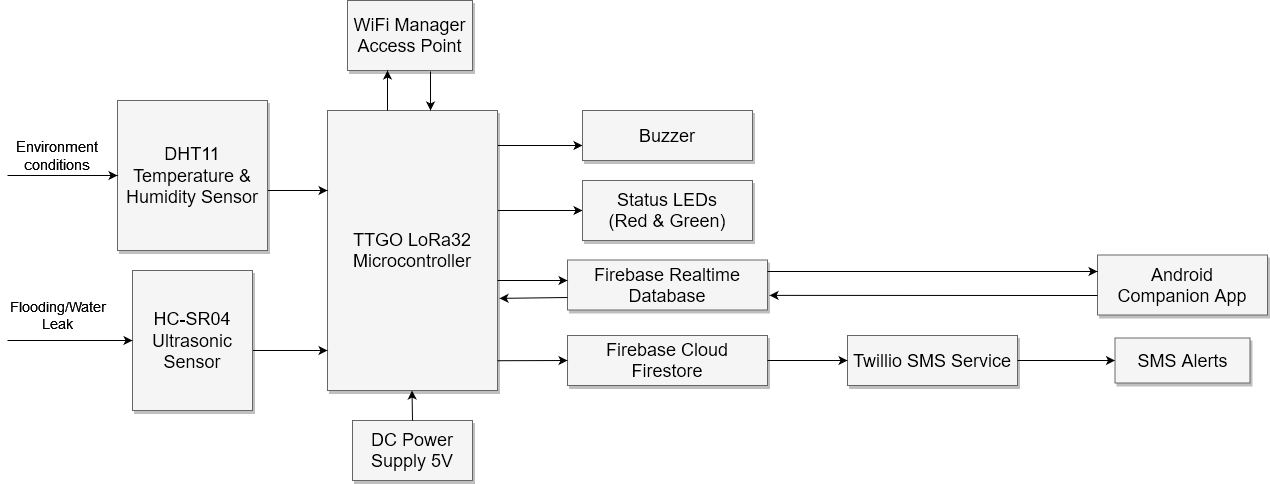

The diagram above was exported from draw.io. Its source (the exported page's mxGraphModel, read from the mxfile embedded in the PNG):
<mxGraphModel dx="1535" dy="1081" grid="1" gridSize="10" guides="1" tooltips="1" connect="1" arrows="1" fold="1" page="1" pageScale="1.5" pageWidth="1169" pageHeight="826" background="none" math="0" shadow="0">
  <root>
    <mxCell id="0" style=";html=1;" />
    <mxCell id="1" style=";html=1;" parent="0" />
    <mxCell id="3a17f1ce550125da-13" style="edgeStyle=elbowEdgeStyle;rounded=0;html=1;startArrow=none;startFill=0;jettySize=auto;orthogonalLoop=1;fontSize=18;elbow=vertical;" parent="1" target="3a17f1ce550125da-4" edge="1">
      <mxGeometry relative="1" as="geometry">
        <mxPoint x="510" y="455" as="sourcePoint" />
      </mxGeometry>
    </mxCell>
    <mxCell id="3a17f1ce550125da-14" style="edgeStyle=elbowEdgeStyle;rounded=0;html=1;startArrow=none;startFill=0;jettySize=auto;orthogonalLoop=1;fontSize=18;elbow=vertical;" parent="1" target="3a17f1ce550125da-5" edge="1">
      <mxGeometry relative="1" as="geometry">
        <mxPoint x="510" y="520" as="sourcePoint" />
      </mxGeometry>
    </mxCell>
    <mxCell id="3a17f1ce550125da-2" value="TTGO LoRa32 Microcontroller" style="whiteSpace=wrap;html=1;shadow=1;fontSize=18;fillColor=#f5f5f5;strokeColor=#666666;" parent="1" vertex="1">
      <mxGeometry x="340" y="420" width="170" height="280" as="geometry" />
    </mxCell>
    <mxCell id="3a17f1ce550125da-4" value="Buzzer" style="whiteSpace=wrap;html=1;shadow=1;fontSize=18;fillColor=#f5f5f5;strokeColor=#666666;" parent="1" vertex="1">
      <mxGeometry x="595" y="420" width="170" height="50" as="geometry" />
    </mxCell>
    <mxCell id="3a17f1ce550125da-5" value="&lt;div&gt;Status LEDs&lt;br&gt;&lt;/div&gt;&lt;div&gt;(Red &amp;amp; Green)&lt;/div&gt;" style="whiteSpace=wrap;html=1;shadow=1;fontSize=18;fillColor=#f5f5f5;strokeColor=#666666;" parent="1" vertex="1">
      <mxGeometry x="595" y="490" width="170" height="60" as="geometry" />
    </mxCell>
    <mxCell id="3a17f1ce550125da-6" value="Firebase Realtime Database" style="whiteSpace=wrap;html=1;shadow=1;fontSize=18;fillColor=#f5f5f5;strokeColor=#666666;" parent="1" vertex="1">
      <mxGeometry x="580" y="569.5" width="200" height="50" as="geometry" />
    </mxCell>
    <mxCell id="3a17f1ce550125da-20" style="edgeStyle=elbowEdgeStyle;rounded=0;html=1;startArrow=none;startFill=0;jettySize=auto;orthogonalLoop=1;fontSize=18;elbow=vertical;" parent="1" source="3a17f1ce550125da-8" target="3a17f1ce550125da-2" edge="1">
      <mxGeometry relative="1" as="geometry">
        <Array as="points">
          <mxPoint x="300" y="500" />
        </Array>
      </mxGeometry>
    </mxCell>
    <mxCell id="3a17f1ce550125da-8" value="&lt;div&gt;DHT11&lt;/div&gt;&lt;div&gt;Temperature &amp;amp; Humidity Sensor&lt;br&gt;&lt;/div&gt;" style="whiteSpace=wrap;html=1;shadow=1;fontSize=18;fillColor=#f5f5f5;strokeColor=#666666;" parent="1" vertex="1">
      <mxGeometry x="130" y="410" width="150" height="150" as="geometry" />
    </mxCell>
    <mxCell id="3a17f1ce550125da-21" style="edgeStyle=elbowEdgeStyle;rounded=0;html=1;startArrow=none;startFill=0;jettySize=auto;orthogonalLoop=1;fontSize=18;elbow=vertical;" parent="1" source="3a17f1ce550125da-9" target="3a17f1ce550125da-2" edge="1">
      <mxGeometry relative="1" as="geometry">
        <Array as="points">
          <mxPoint x="300" y="660" />
        </Array>
      </mxGeometry>
    </mxCell>
    <mxCell id="3a17f1ce550125da-9" value="HC-SR04 Ultrasonic Sensor" style="whiteSpace=wrap;html=1;shadow=1;fontSize=18;fillColor=#f5f5f5;strokeColor=#666666;" parent="1" vertex="1">
      <mxGeometry x="145" y="580" width="120" height="140" as="geometry" />
    </mxCell>
    <mxCell id="3a17f1ce550125da-11" value="DC Power Supply 5V" style="whiteSpace=wrap;html=1;shadow=1;fontSize=18;fillColor=#f5f5f5;strokeColor=#666666;" parent="1" vertex="1">
      <mxGeometry x="365" y="730" width="120" height="60" as="geometry" />
    </mxCell>
    <mxCell id="3a17f1ce550125da-23" style="edgeStyle=elbowEdgeStyle;rounded=0;html=1;startArrow=none;startFill=0;jettySize=auto;orthogonalLoop=1;fontSize=18;exitX=0.5;exitY=0;exitDx=0;exitDy=0;" parent="1" source="3a17f1ce550125da-11" edge="1">
      <mxGeometry relative="1" as="geometry">
        <mxPoint x="424.5" y="740" as="sourcePoint" />
        <mxPoint x="424.5" y="700" as="targetPoint" />
        <Array as="points">
          <mxPoint x="424.5" y="720" />
          <mxPoint x="424.5" y="720" />
        </Array>
      </mxGeometry>
    </mxCell>
    <mxCell id="7F4QjsX6PApkBXsAx5UV-3" value="Twillio SMS Service" style="whiteSpace=wrap;html=1;shadow=1;fontSize=18;fillColor=#f5f5f5;strokeColor=#666666;" parent="1" vertex="1">
      <mxGeometry x="860" y="645" width="170" height="50" as="geometry" />
    </mxCell>
    <mxCell id="7F4QjsX6PApkBXsAx5UV-6" value="&lt;div&gt;Android&lt;br&gt;&lt;/div&gt;&lt;div&gt;Companion App&lt;br&gt;&lt;/div&gt;" style="whiteSpace=wrap;html=1;shadow=1;fontSize=18;fillColor=#f5f5f5;strokeColor=#666666;" parent="1" vertex="1">
      <mxGeometry x="1110" y="564.5" width="170" height="60" as="geometry" />
    </mxCell>
    <mxCell id="7F4QjsX6PApkBXsAx5UV-13" value="" style="endArrow=classic;html=1;rounded=0;entryX=0;entryY=0.5;entryDx=0;entryDy=0;" parent="1" target="3a17f1ce550125da-8" edge="1">
      <mxGeometry width="50" height="50" relative="1" as="geometry">
        <mxPoint x="20" y="485" as="sourcePoint" />
        <mxPoint x="280" y="470" as="targetPoint" />
      </mxGeometry>
    </mxCell>
    <mxCell id="7F4QjsX6PApkBXsAx5UV-14" value="" style="endArrow=classic;html=1;rounded=0;entryX=0;entryY=0.5;entryDx=0;entryDy=0;" parent="1" target="3a17f1ce550125da-9" edge="1">
      <mxGeometry width="50" height="50" relative="1" as="geometry">
        <mxPoint x="20" y="650" as="sourcePoint" />
        <mxPoint x="130" y="649.23" as="targetPoint" />
      </mxGeometry>
    </mxCell>
    <mxCell id="7F4QjsX6PApkBXsAx5UV-15" value="&lt;div align=&quot;center&quot;&gt;&lt;font style=&quot;font-size: 14px;&quot;&gt;Flooding/Water Leak&lt;/font&gt;&lt;br&gt;&lt;/div&gt;" style="text;html=1;strokeColor=none;fillColor=none;align=left;verticalAlign=middle;whiteSpace=wrap;rounded=0;" parent="1" vertex="1">
      <mxGeometry x="20" y="610" width="100" height="30" as="geometry" />
    </mxCell>
    <mxCell id="7F4QjsX6PApkBXsAx5UV-16" value="&lt;div align=&quot;center&quot;&gt;&lt;font style=&quot;font-size: 15px;&quot;&gt;Environment conditions&lt;/font&gt;&lt;/div&gt;" style="text;html=1;strokeColor=none;fillColor=none;align=center;verticalAlign=middle;whiteSpace=wrap;rounded=0;" parent="1" vertex="1">
      <mxGeometry x="20" y="450" width="100" height="30" as="geometry" />
    </mxCell>
    <mxCell id="7F4QjsX6PApkBXsAx5UV-17" value="Firebase Cloud Firestore" style="whiteSpace=wrap;html=1;shadow=1;fontSize=18;fillColor=#f5f5f5;strokeColor=#666666;" parent="1" vertex="1">
      <mxGeometry x="580" y="645" width="200" height="50" as="geometry" />
    </mxCell>
    <mxCell id="7F4QjsX6PApkBXsAx5UV-18" value="" style="endArrow=classic;html=1;rounded=0;entryX=1.012;entryY=0.546;entryDx=0;entryDy=0;entryPerimeter=0;exitX=0;exitY=0.75;exitDx=0;exitDy=0;" parent="1" source="3a17f1ce550125da-6" edge="1">
      <mxGeometry width="50" height="50" relative="1" as="geometry">
        <mxPoint x="800" y="485" as="sourcePoint" />
        <mxPoint x="512.04" y="607.8800000000001" as="targetPoint" />
      </mxGeometry>
    </mxCell>
    <mxCell id="7F4QjsX6PApkBXsAx5UV-20" style="edgeStyle=elbowEdgeStyle;rounded=0;html=1;startArrow=none;startFill=0;jettySize=auto;orthogonalLoop=1;fontSize=18;elbow=vertical;entryX=0;entryY=0.25;entryDx=0;entryDy=0;" parent="1" edge="1">
      <mxGeometry relative="1" as="geometry">
        <mxPoint x="510" y="670.2299999999999" as="sourcePoint" />
        <mxPoint x="580" y="669.2299999999999" as="targetPoint" />
        <Array as="points" />
      </mxGeometry>
    </mxCell>
    <mxCell id="7F4QjsX6PApkBXsAx5UV-22" value="" style="endArrow=classic;html=1;rounded=0;exitX=1;exitY=0.5;exitDx=0;exitDy=0;entryX=0;entryY=0.5;entryDx=0;entryDy=0;" parent="1" source="7F4QjsX6PApkBXsAx5UV-17" target="7F4QjsX6PApkBXsAx5UV-3" edge="1">
      <mxGeometry width="50" height="50" relative="1" as="geometry">
        <mxPoint x="800" y="450" as="sourcePoint" />
        <mxPoint x="850" y="400" as="targetPoint" />
      </mxGeometry>
    </mxCell>
    <mxCell id="7F4QjsX6PApkBXsAx5UV-23" value="" style="endArrow=classic;html=1;rounded=0;exitX=1;exitY=0.5;exitDx=0;exitDy=0;entryX=0;entryY=0.5;entryDx=0;entryDy=0;" parent="1" source="7F4QjsX6PApkBXsAx5UV-3" edge="1" target="5D1JxAVo5fNKQ4N3A5pK-1">
      <mxGeometry width="50" height="50" relative="1" as="geometry">
        <mxPoint x="1040" y="670" as="sourcePoint" />
        <mxPoint x="1110" y="670" as="targetPoint" />
      </mxGeometry>
    </mxCell>
    <mxCell id="7F4QjsX6PApkBXsAx5UV-24" style="edgeStyle=elbowEdgeStyle;rounded=0;html=1;startArrow=none;startFill=0;jettySize=auto;orthogonalLoop=1;fontSize=18;elbow=vertical;" parent="1" target="7F4QjsX6PApkBXsAx5UV-6" edge="1">
      <mxGeometry relative="1" as="geometry">
        <mxPoint x="780" y="581" as="sourcePoint" />
        <mxPoint x="850" y="580" as="targetPoint" />
        <Array as="points" />
      </mxGeometry>
    </mxCell>
    <mxCell id="7F4QjsX6PApkBXsAx5UV-25" value="" style="endArrow=classic;html=1;rounded=0;entryX=1.012;entryY=0.546;entryDx=0;entryDy=0;entryPerimeter=0;" parent="1" edge="1">
      <mxGeometry width="50" height="50" relative="1" as="geometry">
        <mxPoint x="1110" y="605" as="sourcePoint" />
        <mxPoint x="782.04" y="604.8800000000001" as="targetPoint" />
      </mxGeometry>
    </mxCell>
    <mxCell id="EGb9M7f-pdHjV5Q2YJmM-1" value="WiFi Manager Access Point" style="whiteSpace=wrap;html=1;shadow=1;fontSize=18;fillColor=#f5f5f5;strokeColor=#666666;" parent="1" vertex="1">
      <mxGeometry x="360" y="310" width="125" height="70" as="geometry" />
    </mxCell>
    <mxCell id="EGb9M7f-pdHjV5Q2YJmM-4" value="" style="endArrow=classic;html=1;rounded=0;exitX=0.5;exitY=0;exitDx=0;exitDy=0;" parent="1" edge="1">
      <mxGeometry width="50" height="50" relative="1" as="geometry">
        <mxPoint x="400" y="420" as="sourcePoint" />
        <mxPoint x="400" y="380" as="targetPoint" />
      </mxGeometry>
    </mxCell>
    <mxCell id="EGb9M7f-pdHjV5Q2YJmM-7" value="" style="endArrow=classic;html=1;rounded=0;exitX=0.664;exitY=1.014;exitDx=0;exitDy=0;entryX=0.606;entryY=0;entryDx=0;entryDy=0;entryPerimeter=0;exitPerimeter=0;" parent="1" source="EGb9M7f-pdHjV5Q2YJmM-1" target="3a17f1ce550125da-2" edge="1">
      <mxGeometry width="50" height="50" relative="1" as="geometry">
        <mxPoint x="370" y="540" as="sourcePoint" />
        <mxPoint x="420" y="490" as="targetPoint" />
      </mxGeometry>
    </mxCell>
    <mxCell id="EGb9M7f-pdHjV5Q2YJmM-8" style="edgeStyle=elbowEdgeStyle;rounded=0;html=1;startArrow=none;startFill=0;jettySize=auto;orthogonalLoop=1;fontSize=18;elbow=vertical;" parent="1" edge="1">
      <mxGeometry relative="1" as="geometry">
        <mxPoint x="510" y="590" as="sourcePoint" />
        <mxPoint x="580" y="590" as="targetPoint" />
      </mxGeometry>
    </mxCell>
    <mxCell id="5D1JxAVo5fNKQ4N3A5pK-1" value="SMS Alerts" style="whiteSpace=wrap;html=1;shadow=1;fontSize=18;fillColor=#f5f5f5;strokeColor=#666666;" vertex="1" parent="1">
      <mxGeometry x="1127.5" y="647.5" width="135" height="45" as="geometry" />
    </mxCell>
  </root>
</mxGraphModel>